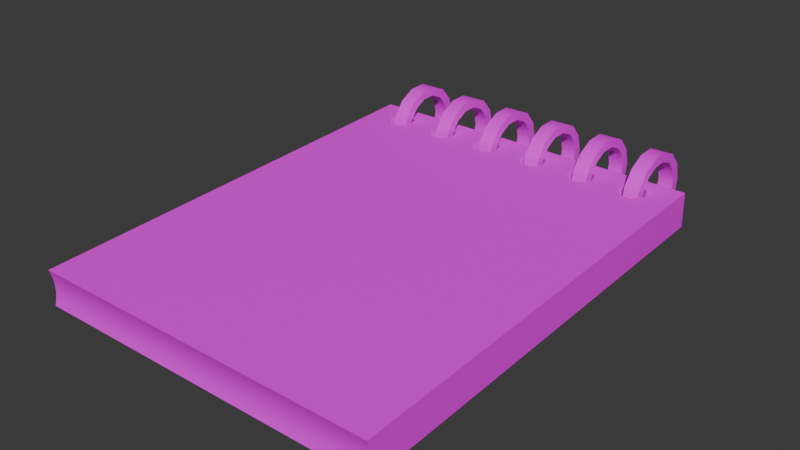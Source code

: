# Source: notepad.blend  (saved by Blender 4.0.36; exported with 4.5.12 LTS)
import bpy
from mathutils import Matrix  # noqa: F401  (used for matrix-valued properties, if any)

bpy.ops.wm.read_factory_settings(use_empty=True)
scene = bpy.context.scene
scene.name = 'Scene'

# ---- collections
col_collection = bpy.data.collections.new('Collection'); scene.collection.children.link(col_collection)

# ---- images (referenced by path relative to the original .blend; pixels are not part of the script)
import os
ASSET_DIR = os.environ.get("B2B_ASSET_DIR", "")  # directory of the original .blend (textures are referenced by path, not embedded)
HERE = os.path.dirname(os.path.abspath(__file__))  # packed textures are extracted next to this script under _unpacked/

def load_image(name, relpath, width, height, colorspace="sRGB"):
    """Load a texture the original file referenced (path relative to the .blend, or extracted next to this script)."""
    p = next((c for c in (os.path.join(HERE, relpath), os.path.join(ASSET_DIR, relpath)) if relpath and os.path.exists(c)), "")
    if p:
        img = bpy.data.images.load(p, check_existing=True)
        img.name = name
    else:  # same state as the original file: an image datablock whose file is absent (Cycles renders it pink)
        img = bpy.data.images.new(name, width, height)
        img.source = "FILE"
        img.filepath = "//" + (relpath or name)
    img.colorspace_settings.name = colorspace
    return img
img_untitled = load_image('Untitled', 'notepadAO.png', 1024, 1024, 'sRGB')

# ---- materials (node trees are filled in below, after node groups)
mat_material = bpy.data.materials.new('Material')
mat_material.alpha_threshold = 0.0
mat_material.roughness = 0.5
mat_material.line_color = (0.0, 0.0, 0.0, 1.0)

# ---- node groups
ng_auto_smooth = bpy.data.node_groups.new('Auto Smooth', 'GeometryNodeTree')
_s = ng_auto_smooth.interface.new_socket(name='Geometry', in_out='OUTPUT', socket_type='NodeSocketGeometry')
_s = ng_auto_smooth.interface.new_socket(name='Geometry', in_out='INPUT', socket_type='NodeSocketGeometry')
_s = ng_auto_smooth.interface.new_socket(name='Angle', in_out='INPUT', socket_type='NodeSocketFloat')
_s.subtype = 'ANGLE'
_s.min_value = 0.0
_s.max_value = 3.142
ng_auto_smooth.is_modifier = True
_N = ng_auto_smooth.nodes; _L = ng_auto_smooth.links
n0 = _N.new('NodeGroupOutput'); n0.name = 'Group Output'; n0.location = (480, -100)
n1 = _N.new('NodeGroupInput'); n1.name = 'Group Input'; n1.location = (-420, -300)
n2 = _N.new('NodeGroupInput'); n2.name = 'Group Input.001'; n2.location = (-60, -100)
n3 = _N.new('GeometryNodeSetShadeSmooth'); n3.name = 'Set Shade Smooth'; n3.location = (120, -100)
n3.domain = 'EDGE'
n4 = _N.new('GeometryNodeSetShadeSmooth'); n4.name = 'Set Shade Smooth.001'; n4.location = (300, -100)
n5 = _N.new('GeometryNodeInputMeshEdgeAngle'); n5.name = 'Edge Angle'; n5.location = (-420, -220)
n6 = _N.new('GeometryNodeInputEdgeSmooth'); n6.name = 'Is Edge Smooth'; n6.location = (-60, -160)
n7 = _N.new('GeometryNodeInputShadeSmooth'); n7.name = 'Is Face Smooth'; n7.location = (-240, -340)
n8 = _N.new('FunctionNodeBooleanMath'); n8.name = 'Boolean Math'; n8.location = (-60, -220)
n9 = _N.new('FunctionNodeCompare'); n9.name = 'Compare'; n9.location = (-240, -180)
n9.operation = 'LESS_EQUAL'
_L.new(n5.outputs[0], n9.inputs[0])
_L.new(n4.outputs[0], n0.inputs[0])
_L.new(n1.outputs[1], n9.inputs[1])
_L.new(n9.outputs[0], n8.inputs[0])
_L.new(n7.outputs[0], n8.inputs[1])
_L.new(n2.outputs[0], n3.inputs[0])
_L.new(n6.outputs[0], n3.inputs[1])
_L.new(n3.outputs[0], n4.inputs[0])
_L.new(n8.outputs[0], n3.inputs[2])
n0.is_active_output = True

# ---- material node trees
mat_material.use_nodes = True; mat_material.node_tree.nodes.clear()
_N = mat_material.node_tree.nodes; _L = mat_material.node_tree.links
n0 = _N.new('ShaderNodeOutputMaterial'); n0.name = 'Material Output'; n0.location = (300, 300)
n1 = _N.new('ShaderNodeBsdfPrincipled'); n1.name = 'Principled BSDF'; n1.location = (10, 300)
n1.inputs[3].default_value = 1.45
n2 = _N.new('ShaderNodeTexImage'); n2.name = 'Image Texture'; n2.location = (-366, 299)
n2.image = img_untitled
_L.new(n1.outputs[0], n0.inputs[0])
_L.new(n2.outputs[0], n1.inputs[0])
n0.is_active_output = True

# ---- world
world_world = bpy.data.worlds.new('World'); scene.world = world_world
world_world.use_nodes = True; world_world.node_tree.nodes.clear()
_N = world_world.node_tree.nodes; _L = world_world.node_tree.links
n0 = _N.new('ShaderNodeOutputWorld'); n0.name = 'World Output'; n0.location = (300, 300)
n1 = _N.new('ShaderNodeBackground'); n1.name = 'Background'; n1.location = (10, 300)
n1.inputs[0].default_value = (0.05088, 0.05088, 0.05088, 1.0)
_L.new(n1.outputs[0], n0.inputs[0])
n0.is_active_output = True
world_world.color = (0.05088, 0.05088, 0.05088)
world_world.use_sun_shadow = False
world_world.sun_shadow_jitter_overblur = 0.0

# ---- meshes
me_cylinder_001 = bpy.data.meshes.new('Cylinder.001')
me_cylinder_001.from_pydata([(-0.02729, 0.1608, -0.09459), (-0.01568, 0.1586, -0.09459), (-0.006165, 0.1516, -0.09459), (-0.0006288, 0.1412, -0.09459), (-0.0001664, 0.1294, -0.09459), (-0.004869, 0.1186, -0.09459), (-0.01381, 0.1108, -0.09459), (-0.02521, 0.1078, -0.09459), (-0.03681, 0.1099, -0.09459), (-0.04633, 0.1169, -0.09459), (-0.05186, 0.1274, -0.09459), (-0.05233, 0.1392, -0.09459), (-0.04762, 0.15, -0.09459), (-0.03869, 0.1577, -0.09459), (-0.02705, 0.1548, -0.09459), (-0.01808, 0.1531, -0.09459), (-0.01074, 0.1477, -0.09459), (-0.006461, 0.1396, -0.09459), (-0.006103, 0.1305, -0.09459), (-0.009736, 0.1221, -0.09459), (-0.01664, 0.1162, -0.09459), (-0.02544, 0.1138, -0.09459), (-0.03441, 0.1155, -0.09459), (-0.04176, 0.1209, -0.09459), (-0.04603, 0.1289, -0.09459), (-0.04639, 0.1381, -0.09459), (-0.04276, 0.1464, -0.09459), (-0.03585, 0.1524, -0.09459), (-0.02729, 0.1608, -0.08464), (-0.01568, 0.1586, -0.08464), (-0.006165, 0.1516, -0.08464), (-0.0006288, 0.1412, -0.08464), (-0.0001664, 0.1294, -0.08464), (-0.004869, 0.1186, -0.08464), (-0.01381, 0.1108, -0.08464), (-0.02521, 0.1078, -0.08464), (-0.03681, 0.1099, -0.08464), (-0.04633, 0.1169, -0.08464), (-0.05186, 0.1274, -0.08464), (-0.05233, 0.1392, -0.08464), (-0.04762, 0.15, -0.08464), (-0.03869, 0.1577, -0.08464), (-0.02705, 0.1548, -0.08464), (-0.01808, 0.1531, -0.08464), (-0.01074, 0.1477, -0.08464), (-0.006461, 0.1396, -0.08464), (-0.006103, 0.1305, -0.08464), (-0.009736, 0.1221, -0.08464), (-0.01664, 0.1162, -0.08464), (-0.02544, 0.1138, -0.08464), (-0.03441, 0.1155, -0.08464), (-0.04176, 0.1209, -0.08464), (-0.04603, 0.1289, -0.08464), (-0.04639, 0.1381, -0.08464), (-0.04276, 0.1464, -0.08464), (-0.03585, 0.1524, -0.08464), (-0.02729, 0.1608, -0.05878), (-0.01568, 0.1586, -0.05878), (-0.006165, 0.1516, -0.05878), (-0.0006288, 0.1412, -0.05878), (-0.0001664, 0.1294, -0.05878), (-0.004869, 0.1186, -0.05878), (-0.01381, 0.1108, -0.05878), (-0.02521, 0.1078, -0.05878), (-0.03681, 0.1099, -0.05878), (-0.04633, 0.1169, -0.05878), (-0.05186, 0.1274, -0.05878), (-0.05233, 0.1392, -0.05878), (-0.04762, 0.15, -0.05878), (-0.03869, 0.1577, -0.05878), (-0.02705, 0.1548, -0.05878), (-0.01808, 0.1531, -0.05878), (-0.01074, 0.1477, -0.05878), (-0.006461, 0.1396, -0.05878), (-0.006103, 0.1305, -0.05878), (-0.009736, 0.1221, -0.05878), (-0.01664, 0.1162, -0.05878), (-0.02544, 0.1138, -0.05878), (-0.03441, 0.1155, -0.05878), (-0.04176, 0.1209, -0.05878), (-0.04603, 0.1289, -0.05878), (-0.04639, 0.1381, -0.05878), (-0.04276, 0.1464, -0.05878), (-0.03585, 0.1524, -0.05878), (-0.02729, 0.1608, -0.04884), (-0.01568, 0.1586, -0.04884), (-0.006165, 0.1516, -0.04884), (-0.0006288, 0.1412, -0.04884), (-0.0001664, 0.1294, -0.04884), (-0.004869, 0.1186, -0.04884), (-0.01381, 0.1108, -0.04884), (-0.02521, 0.1078, -0.04884), (-0.03681, 0.1099, -0.04884), (-0.04633, 0.1169, -0.04884), (-0.05186, 0.1274, -0.04884), (-0.05233, 0.1392, -0.04884), (-0.04762, 0.15, -0.04884), (-0.03869, 0.1577, -0.04884), (-0.02705, 0.1548, -0.04884), (-0.01808, 0.1531, -0.04884), (-0.01074, 0.1477, -0.04884), (-0.006461, 0.1396, -0.04884), (-0.006103, 0.1305, -0.04884), (-0.009736, 0.1221, -0.04884), (-0.01664, 0.1162, -0.04884), (-0.02544, 0.1138, -0.04884), (-0.03441, 0.1155, -0.04884), (-0.04176, 0.1209, -0.04884), (-0.04603, 0.1289, -0.04884), (-0.04639, 0.1381, -0.04884), (-0.04276, 0.1464, -0.04884), (-0.03585, 0.1524, -0.04884), (-0.02729, 0.1608, -0.02298), (-0.01568, 0.1586, -0.02298), (-0.006165, 0.1516, -0.02298), (-0.0006288, 0.1412, -0.02298), (-0.0001664, 0.1294, -0.02298), (-0.004869, 0.1186, -0.02298), (-0.01381, 0.1108, -0.02298), (-0.02521, 0.1078, -0.02298), (-0.03681, 0.1099, -0.02298), (-0.04633, 0.1169, -0.02298), (-0.05186, 0.1274, -0.02298), (-0.05233, 0.1392, -0.02298), (-0.04762, 0.15, -0.02298), (-0.03869, 0.1577, -0.02298), (-0.02705, 0.1548, -0.02298), (-0.01808, 0.1531, -0.02298), (-0.01074, 0.1477, -0.02298), (-0.006461, 0.1396, -0.02298), (-0.006103, 0.1305, -0.02298), (-0.009736, 0.1221, -0.02298), (-0.01664, 0.1162, -0.02298), (-0.02544, 0.1138, -0.02298), (-0.03441, 0.1155, -0.02298), (-0.04176, 0.1209, -0.02298), (-0.04603, 0.1289, -0.02298), (-0.04639, 0.1381, -0.02298), (-0.04276, 0.1464, -0.02298), (-0.03585, 0.1524, -0.02298), (-0.02729, 0.1608, -0.01303), (-0.01568, 0.1586, -0.01303), (-0.006165, 0.1516, -0.01303), (-0.0006288, 0.1412, -0.01303), (-0.0001664, 0.1294, -0.01303), (-0.004869, 0.1186, -0.01303), (-0.01381, 0.1108, -0.01303), (-0.02521, 0.1078, -0.01303), (-0.03681, 0.1099, -0.01303), (-0.04633, 0.1169, -0.01303), (-0.05186, 0.1274, -0.01303), (-0.05233, 0.1392, -0.01303), (-0.04762, 0.15, -0.01303), (-0.03869, 0.1577, -0.01303), (-0.02705, 0.1548, -0.01303), (-0.01808, 0.1531, -0.01303), (-0.01074, 0.1477, -0.01303), (-0.006461, 0.1396, -0.01303), (-0.006103, 0.1305, -0.01303), (-0.009736, 0.1221, -0.01303), (-0.01664, 0.1162, -0.01303), (-0.02544, 0.1138, -0.01303), (-0.03441, 0.1155, -0.01303), (-0.04176, 0.1209, -0.01303), (-0.04603, 0.1289, -0.01303), (-0.04639, 0.1381, -0.01303), (-0.04276, 0.1464, -0.01303), (-0.03585, 0.1524, -0.01303), (-0.02729, 0.1608, 0.01283), (-0.01568, 0.1586, 0.01283), (-0.006165, 0.1516, 0.01283), (-0.0006288, 0.1412, 0.01283), (-0.0001664, 0.1294, 0.01283), (-0.004869, 0.1186, 0.01283), (-0.01381, 0.1108, 0.01283), (-0.02521, 0.1078, 0.01283), (-0.03681, 0.1099, 0.01283), (-0.04633, 0.1169, 0.01283), (-0.05186, 0.1274, 0.01283), (-0.05233, 0.1392, 0.01283), (-0.04762, 0.15, 0.01283), (-0.03869, 0.1577, 0.01283), (-0.02705, 0.1548, 0.01283), (-0.01808, 0.1531, 0.01283), (-0.01074, 0.1477, 0.01283), (-0.006461, 0.1396, 0.01283), (-0.006103, 0.1305, 0.01283), (-0.009736, 0.1221, 0.01283), (-0.01664, 0.1162, 0.01283), (-0.02544, 0.1138, 0.01283), (-0.03441, 0.1155, 0.01283), (-0.04176, 0.1209, 0.01283), (-0.04603, 0.1289, 0.01283), (-0.04639, 0.1381, 0.01283), (-0.04276, 0.1464, 0.01283), (-0.03585, 0.1524, 0.01283), (-0.02729, 0.1608, 0.02278), (-0.01568, 0.1586, 0.02278), (-0.006165, 0.1516, 0.02278), (-0.0006288, 0.1412, 0.02278), (-0.0001664, 0.1294, 0.02278), (-0.004869, 0.1186, 0.02278), (-0.01381, 0.1108, 0.02278), (-0.02521, 0.1078, 0.02278), (-0.03681, 0.1099, 0.02278), (-0.04633, 0.1169, 0.02278), (-0.05186, 0.1274, 0.02278), (-0.05233, 0.1392, 0.02278), (-0.04762, 0.15, 0.02278), (-0.03869, 0.1577, 0.02278), (-0.02705, 0.1548, 0.02278), (-0.01808, 0.1531, 0.02278), (-0.01074, 0.1477, 0.02278), (-0.006461, 0.1396, 0.02278), (-0.006103, 0.1305, 0.02278), (-0.009736, 0.1221, 0.02278), (-0.01664, 0.1162, 0.02278), (-0.02544, 0.1138, 0.02278), (-0.03441, 0.1155, 0.02278), (-0.04176, 0.1209, 0.02278), (-0.04603, 0.1289, 0.02278), (-0.04639, 0.1381, 0.02278), (-0.04276, 0.1464, 0.02278), (-0.03585, 0.1524, 0.02278), (-0.02729, 0.1608, 0.04864), (-0.01568, 0.1586, 0.04864), (-0.006165, 0.1516, 0.04864), (-0.0006288, 0.1412, 0.04864), (-0.0001664, 0.1294, 0.04864), (-0.004869, 0.1186, 0.04864), (-0.01381, 0.1108, 0.04864), (-0.02521, 0.1078, 0.04864), (-0.03681, 0.1099, 0.04864), (-0.04633, 0.1169, 0.04864), (-0.05186, 0.1274, 0.04864), (-0.05233, 0.1392, 0.04864), (-0.04762, 0.15, 0.04864), (-0.03869, 0.1577, 0.04864), (-0.02705, 0.1548, 0.04864), (-0.01808, 0.1531, 0.04864), (-0.01074, 0.1477, 0.04864), (-0.006461, 0.1396, 0.04864), (-0.006103, 0.1305, 0.04864), (-0.009736, 0.1221, 0.04864), (-0.01664, 0.1162, 0.04864), (-0.02544, 0.1138, 0.04864), (-0.03441, 0.1155, 0.04864), (-0.04176, 0.1209, 0.04864), (-0.04603, 0.1289, 0.04864), (-0.04639, 0.1381, 0.04864), (-0.04276, 0.1464, 0.04864), (-0.03585, 0.1524, 0.04864), (-0.02729, 0.1608, 0.05858), (-0.01568, 0.1586, 0.05858), (-0.006165, 0.1516, 0.05858), (-0.0006288, 0.1412, 0.05858), (-0.0001664, 0.1294, 0.05858), (-0.004869, 0.1186, 0.05858), (-0.01381, 0.1108, 0.05858), (-0.02521, 0.1078, 0.05858), (-0.03681, 0.1099, 0.05858), (-0.04633, 0.1169, 0.05858), (-0.05186, 0.1274, 0.05858), (-0.05233, 0.1392, 0.05858), (-0.04762, 0.15, 0.05858), (-0.03869, 0.1577, 0.05858), (-0.02705, 0.1548, 0.05858), (-0.01808, 0.1531, 0.05858), (-0.01074, 0.1477, 0.05858), (-0.006461, 0.1396, 0.05858), (-0.006103, 0.1305, 0.05858), (-0.009736, 0.1221, 0.05858), (-0.01664, 0.1162, 0.05858), (-0.02544, 0.1138, 0.05858), (-0.03441, 0.1155, 0.05858), (-0.04176, 0.1209, 0.05858), (-0.04603, 0.1289, 0.05858), (-0.04639, 0.1381, 0.05858), (-0.04276, 0.1464, 0.05858), (-0.03585, 0.1524, 0.05858), (-0.02729, 0.1608, 0.08444), (-0.01568, 0.1586, 0.08444), (-0.006165, 0.1516, 0.08444), (-0.0006288, 0.1412, 0.08444), (-0.0001664, 0.1294, 0.08444), (-0.004869, 0.1186, 0.08444), (-0.01381, 0.1108, 0.08444), (-0.02521, 0.1078, 0.08444), (-0.03681, 0.1099, 0.08444), (-0.04633, 0.1169, 0.08444), (-0.05186, 0.1274, 0.08444), (-0.05233, 0.1392, 0.08444), (-0.04762, 0.15, 0.08444), (-0.03869, 0.1577, 0.08444), (-0.02705, 0.1548, 0.08444), (-0.01808, 0.1531, 0.08444), (-0.01074, 0.1477, 0.08444), (-0.006461, 0.1396, 0.08444), (-0.006103, 0.1305, 0.08444), (-0.009736, 0.1221, 0.08444), (-0.01664, 0.1162, 0.08444), (-0.02544, 0.1138, 0.08444), (-0.03441, 0.1155, 0.08444), (-0.04176, 0.1209, 0.08444), (-0.04603, 0.1289, 0.08444), (-0.04639, 0.1381, 0.08444), (-0.04276, 0.1464, 0.08444), (-0.03585, 0.1524, 0.08444), (-0.02729, 0.1608, 0.09439), (-0.01568, 0.1586, 0.09439), (-0.006165, 0.1516, 0.09439), (-0.0006288, 0.1412, 0.09439), (-0.0001664, 0.1294, 0.09439), (-0.004869, 0.1186, 0.09439), (-0.01381, 0.1108, 0.09439), (-0.02521, 0.1078, 0.09439), (-0.03681, 0.1099, 0.09439), (-0.04633, 0.1169, 0.09439), (-0.05186, 0.1274, 0.09439), (-0.05233, 0.1392, 0.09439), (-0.04762, 0.15, 0.09439), (-0.03869, 0.1577, 0.09439), (-0.02705, 0.1548, 0.09439), (-0.01808, 0.1531, 0.09439), (-0.01074, 0.1477, 0.09439), (-0.006461, 0.1396, 0.09439), (-0.006103, 0.1305, 0.09439), (-0.009736, 0.1221, 0.09439), (-0.01664, 0.1162, 0.09439), (-0.02544, 0.1138, 0.09439), (-0.03441, 0.1155, 0.09439), (-0.04176, 0.1209, 0.09439), (-0.04603, 0.1289, 0.09439), (-0.04639, 0.1381, 0.09439), (-0.04276, 0.1464, 0.09439), (-0.03585, 0.1524, 0.09439), (-0.02397, -0.1588, -0.115), (-0.02397, -0.1588, 0.115), (-0.03523, 0.1286, -0.115), (-0.03523, 0.1286, 0.115), (-0.0009743, -0.1579, -0.115), (-0.0009742, -0.1579, 0.115), (-0.01224, 0.1295, -0.115), (-0.01224, 0.1295, 0.115), (-0.004334, -0.157, 0.115), (-0.02069, -0.1576, 0.115), (-0.009554, -0.1562, 0.115), (-0.01554, -0.1565, 0.115), (-0.02069, -0.1576, -0.115), (-0.004334, -0.157, -0.115), (-0.01554, -0.1565, -0.115), (-0.009554, -0.1562, -0.115), (-0.03447, 0.1094, -0.09924), (-0.03478, 0.1171, -0.09746), (-0.03423, 0.1031, -0.09426), (-0.03491, 0.1206, -0.09027), (-0.03478, 0.1171, -0.08307), (-0.03447, 0.1094, -0.06335), (-0.03423, 0.1031, -0.05837), (-0.03423, 0.1031, -0.08627), (-0.03447, 0.1094, -0.08129), (-0.03478, 0.1171, -0.06157), (-0.03491, 0.1206, -0.05438), (-0.03447, 0.1094, -0.02746), (-0.03447, 0.1094, -0.0454), (-0.03478, 0.1171, -0.04718), (-0.03423, 0.1031, -0.05038), (-0.03423, 0.1031, -0.01449), (-0.03478, 0.1171, -0.01129), (-0.03423, 0.1031, -0.02248), (-0.03491, 0.1206, -0.01848), (-0.03478, 0.1171, -0.02568), (-0.03447, 0.1094, 0.008435), (-0.03447, 0.1094, -0.00951), (-0.03491, 0.1206, 0.01741), (-0.03423, 0.1031, 0.01342), (-0.03478, 0.1171, 0.01021), (-0.03447, 0.1094, 0.02638), (-0.03423, 0.1031, 0.04931), (-0.03478, 0.1171, 0.0461), (-0.03447, 0.1094, 0.04433), (-0.03478, 0.1171, 0.0246), (-0.03423, 0.1031, 0.0214), (-0.03447, 0.1094, 0.06227), (-0.03447, 0.1094, 0.08022), (-0.03478, 0.1171, 0.082), (-0.03423, 0.1031, 0.05729), (-0.03478, 0.1171, 0.0605), (-0.03491, 0.1206, 0.08919), (-0.03447, 0.1094, 0.09816), (-0.03423, 0.1031, 0.09319), (-0.03478, 0.1171, 0.09639), (-0.03423, 0.1031, 0.0852), (-0.03491, 0.1206, 0.0533), (-0.01148, 0.1103, -0.09924), (-0.01179, 0.118, -0.09746), (-0.01124, 0.104, -0.09426), (-0.01192, 0.1215, -0.09027), (-0.01179, 0.118, -0.08307), (-0.01148, 0.1103, -0.08129), (-0.01148, 0.1103, -0.06335), (-0.01179, 0.118, -0.06157), (-0.01124, 0.104, -0.08627), (-0.01148, 0.1103, -0.0454), (-0.01148, 0.1103, -0.02746), (-0.01124, 0.104, -0.05038), (-0.01179, 0.118, -0.04718), (-0.01124, 0.104, -0.01449), (-0.01179, 0.118, -0.01129), (-0.01124, 0.104, -0.02248), (-0.01192, 0.1215, -0.01848), (-0.01179, 0.118, -0.02568), (-0.01192, 0.1215, -0.05438), (-0.01124, 0.104, -0.05837), (-0.01148, 0.1103, 0.008435), (-0.01148, 0.1103, -0.00951), (-0.01192, 0.1215, 0.01741), (-0.01124, 0.104, 0.01342), (-0.01179, 0.118, 0.01021), (-0.01148, 0.1103, 0.04433), (-0.01148, 0.1103, 0.02638), (-0.01179, 0.118, 0.0461), (-0.01179, 0.118, 0.0246), (-0.01124, 0.104, 0.04931), (-0.01124, 0.104, 0.0214), (-0.01192, 0.1215, 0.0533), (-0.01124, 0.104, 0.05729), (-0.01148, 0.1103, 0.08022), (-0.01148, 0.1103, 0.06227), (-0.01179, 0.118, 0.082), (-0.01179, 0.118, 0.0605), (-0.01192, 0.1215, 0.08919), (-0.01148, 0.1103, 0.09816), (-0.01124, 0.104, 0.09319), (-0.01179, 0.118, 0.09639), (-0.01124, 0.104, 0.0852)], [], [(2, 16, 15, 1), (10, 24, 23, 9), (3, 17, 16, 2), (11, 25, 24, 10), (4, 18, 17, 3), (12, 26, 25, 11), (5, 19, 18, 4), (13, 27, 26, 12), (6, 20, 19, 5), (0, 14, 27, 13), (7, 21, 20, 6), (8, 22, 21, 7), (1, 15, 14, 0), (9, 23, 22, 8), (30, 29, 43, 44), (38, 37, 51, 52), (31, 30, 44, 45), (39, 38, 52, 53), (32, 31, 45, 46), (40, 39, 53, 54), (33, 32, 46, 47), (41, 40, 54, 55), (34, 33, 47, 48), (28, 41, 55, 42), (35, 34, 48, 49), (36, 35, 49, 50), (29, 28, 42, 43), (37, 36, 50, 51), (1, 0, 28, 29), (27, 14, 42, 55), (14, 15, 43, 42), (2, 1, 29, 30), (15, 16, 44, 43), (3, 2, 30, 31), (16, 17, 45, 44), (4, 3, 31, 32), (17, 18, 46, 45), (5, 4, 32, 33), (18, 19, 47, 46), (6, 5, 33, 34), (19, 20, 48, 47), (7, 6, 34, 35), (20, 21, 49, 48), (8, 7, 35, 36), (21, 22, 50, 49), (9, 8, 36, 37), (22, 23, 51, 50), (10, 9, 37, 38), (23, 24, 52, 51), (11, 10, 38, 39), (24, 25, 53, 52), (12, 11, 39, 40), (25, 26, 54, 53), (13, 12, 40, 41), (26, 27, 55, 54), (0, 13, 41, 28), (58, 72, 71, 57), (66, 80, 79, 65), (59, 73, 72, 58), (67, 81, 80, 66), (60, 74, 73, 59), (68, 82, 81, 67), (61, 75, 74, 60), (69, 83, 82, 68), (62, 76, 75, 61), (56, 70, 83, 69), (63, 77, 76, 62), (64, 78, 77, 63), (57, 71, 70, 56), (65, 79, 78, 64), (86, 85, 99, 100), (94, 93, 107, 108), (87, 86, 100, 101), (95, 94, 108, 109), (88, 87, 101, 102), (96, 95, 109, 110), (89, 88, 102, 103), (97, 96, 110, 111), (90, 89, 103, 104), (84, 97, 111, 98), (91, 90, 104, 105), (92, 91, 105, 106), (85, 84, 98, 99), (93, 92, 106, 107), (57, 56, 84, 85), (83, 70, 98, 111), (70, 71, 99, 98), (58, 57, 85, 86), (71, 72, 100, 99), (59, 58, 86, 87), (72, 73, 101, 100), (60, 59, 87, 88), (73, 74, 102, 101), (61, 60, 88, 89), (74, 75, 103, 102), (62, 61, 89, 90), (75, 76, 104, 103), (63, 62, 90, 91), (76, 77, 105, 104), (64, 63, 91, 92), (77, 78, 106, 105), (65, 64, 92, 93), (78, 79, 107, 106), (66, 65, 93, 94), (79, 80, 108, 107), (67, 66, 94, 95), (80, 81, 109, 108), (68, 67, 95, 96), (81, 82, 110, 109), (69, 68, 96, 97), (82, 83, 111, 110), (56, 69, 97, 84), (114, 128, 127, 113), (122, 136, 135, 121), (115, 129, 128, 114), (123, 137, 136, 122), (116, 130, 129, 115), (124, 138, 137, 123), (117, 131, 130, 116), (125, 139, 138, 124), (118, 132, 131, 117), (112, 126, 139, 125), (119, 133, 132, 118), (120, 134, 133, 119), (113, 127, 126, 112), (121, 135, 134, 120), (142, 141, 155, 156), (150, 149, 163, 164), (143, 142, 156, 157), (151, 150, 164, 165), (144, 143, 157, 158), (152, 151, 165, 166), (145, 144, 158, 159), (153, 152, 166, 167), (146, 145, 159, 160), (140, 153, 167, 154), (147, 146, 160, 161), (148, 147, 161, 162), (141, 140, 154, 155), (149, 148, 162, 163), (113, 112, 140, 141), (139, 126, 154, 167), (126, 127, 155, 154), (114, 113, 141, 142), (127, 128, 156, 155), (115, 114, 142, 143), (128, 129, 157, 156), (116, 115, 143, 144), (129, 130, 158, 157), (117, 116, 144, 145), (130, 131, 159, 158), (118, 117, 145, 146), (131, 132, 160, 159), (119, 118, 146, 147), (132, 133, 161, 160), (120, 119, 147, 148), (133, 134, 162, 161), (121, 120, 148, 149), (134, 135, 163, 162), (122, 121, 149, 150), (135, 136, 164, 163), (123, 122, 150, 151), (136, 137, 165, 164), (124, 123, 151, 152), (137, 138, 166, 165), (125, 124, 152, 153), (138, 139, 167, 166), (112, 125, 153, 140), (170, 184, 183, 169), (178, 192, 191, 177), (171, 185, 184, 170), (179, 193, 192, 178), (172, 186, 185, 171), (180, 194, 193, 179), (173, 187, 186, 172), (181, 195, 194, 180), (174, 188, 187, 173), (168, 182, 195, 181), (175, 189, 188, 174), (176, 190, 189, 175), (169, 183, 182, 168), (177, 191, 190, 176), (198, 197, 211, 212), (206, 205, 219, 220), (199, 198, 212, 213), (207, 206, 220, 221), (200, 199, 213, 214), (208, 207, 221, 222), (201, 200, 214, 215), (209, 208, 222, 223), (202, 201, 215, 216), (196, 209, 223, 210), (203, 202, 216, 217), (204, 203, 217, 218), (197, 196, 210, 211), (205, 204, 218, 219), (169, 168, 196, 197), (195, 182, 210, 223), (182, 183, 211, 210), (170, 169, 197, 198), (183, 184, 212, 211), (171, 170, 198, 199), (184, 185, 213, 212), (172, 171, 199, 200), (185, 186, 214, 213), (173, 172, 200, 201), (186, 187, 215, 214), (174, 173, 201, 202), (187, 188, 216, 215), (175, 174, 202, 203), (188, 189, 217, 216), (176, 175, 203, 204), (189, 190, 218, 217), (177, 176, 204, 205), (190, 191, 219, 218), (178, 177, 205, 206), (191, 192, 220, 219), (179, 178, 206, 207), (192, 193, 221, 220), (180, 179, 207, 208), (193, 194, 222, 221), (181, 180, 208, 209), (194, 195, 223, 222), (168, 181, 209, 196), (226, 240, 239, 225), (234, 248, 247, 233), (227, 241, 240, 226), (235, 249, 248, 234), (228, 242, 241, 227), (236, 250, 249, 235), (229, 243, 242, 228), (237, 251, 250, 236), (230, 244, 243, 229), (224, 238, 251, 237), (231, 245, 244, 230), (232, 246, 245, 231), (225, 239, 238, 224), (233, 247, 246, 232), (254, 253, 267, 268), (262, 261, 275, 276), (255, 254, 268, 269), (263, 262, 276, 277), (256, 255, 269, 270), (264, 263, 277, 278), (257, 256, 270, 271), (265, 264, 278, 279), (258, 257, 271, 272), (252, 265, 279, 266), (259, 258, 272, 273), (260, 259, 273, 274), (253, 252, 266, 267), (261, 260, 274, 275), (225, 224, 252, 253), (251, 238, 266, 279), (238, 239, 267, 266), (226, 225, 253, 254), (239, 240, 268, 267), (227, 226, 254, 255), (240, 241, 269, 268), (228, 227, 255, 256), (241, 242, 270, 269), (229, 228, 256, 257), (242, 243, 271, 270), (230, 229, 257, 258), (243, 244, 272, 271), (231, 230, 258, 259), (244, 245, 273, 272), (232, 231, 259, 260), (245, 246, 274, 273), (233, 232, 260, 261), (246, 247, 275, 274), (234, 233, 261, 262), (247, 248, 276, 275), (235, 234, 262, 263), (248, 249, 277, 276), (236, 235, 263, 264), (249, 250, 278, 277), (237, 236, 264, 265), (250, 251, 279, 278), (224, 237, 265, 252), (282, 296, 295, 281), (290, 304, 303, 289), (283, 297, 296, 282), (291, 305, 304, 290), (284, 298, 297, 283), (292, 306, 305, 291), (285, 299, 298, 284), (293, 307, 306, 292), (286, 300, 299, 285), (280, 294, 307, 293), (287, 301, 300, 286), (288, 302, 301, 287), (281, 295, 294, 280), (289, 303, 302, 288), (310, 309, 323, 324), (318, 317, 331, 332), (311, 310, 324, 325), (319, 318, 332, 333), (312, 311, 325, 326), (320, 319, 333, 334), (313, 312, 326, 327), (321, 320, 334, 335), (314, 313, 327, 328), (308, 321, 335, 322), (315, 314, 328, 329), (316, 315, 329, 330), (309, 308, 322, 323), (317, 316, 330, 331), (281, 280, 308, 309), (307, 294, 322, 335), (294, 295, 323, 322), (282, 281, 309, 310), (295, 296, 324, 323), (283, 282, 310, 311), (296, 297, 325, 324), (284, 283, 311, 312), (297, 298, 326, 325), (285, 284, 312, 313), (298, 299, 327, 326), (286, 285, 313, 314), (299, 300, 328, 327), (287, 286, 314, 315), (300, 301, 329, 328), (288, 287, 315, 316), (301, 302, 330, 329), (289, 288, 316, 317), (302, 303, 331, 330), (290, 289, 317, 318), (303, 304, 332, 331), (291, 290, 318, 319), (304, 305, 333, 332), (292, 291, 319, 320), (305, 306, 334, 333), (293, 292, 320, 321), (306, 307, 335, 334), (280, 293, 321, 308), (373, 372, 376, 374, 381, 377, 380, 379, 393, 387, 383, 384, 385, 388, 391, 339, 338, 353, 355, 356, 360, 357, 361, 362, 365, 364, 363, 371, 370, 368), (372, 373, 367, 369, 363, 364, 366, 358, 357, 360, 359, 354, 352, 353, 338, 336, 337, 339, 391, 389, 390, 392, 384, 383, 386, 378, 380, 377, 382, 375), (399, 398, 397, 395, 342, 343, 434, 431, 429, 427, 428, 430, 425, 421, 419, 420, 422, 416, 418, 414, 415, 408, 410, 411, 404, 403, 406, 412, 401, 400), (400, 413, 405, 403, 404, 409, 407, 415, 414, 417, 424, 420, 419, 423, 426, 428, 427, 435, 433, 432, 434, 343, 341, 340, 342, 395, 394, 396, 402, 399), (349, 340, 341, 344), (339, 343, 342, 338), (344, 346, 351, 349), (346, 347, 350, 351), (347, 345, 348, 350), (336, 348, 345, 337), (343, 339, 337, 345, 347, 346, 344, 341), (338, 342, 340, 349, 351, 350, 348, 336), (398, 356, 355, 397), (360, 356, 398, 399), (359, 360, 399, 402), (354, 359, 402, 396), (394, 352, 354, 396), (395, 353, 352, 394), (397, 355, 353, 395), (406, 365, 362, 412), (364, 365, 406, 403), (366, 364, 403, 405), (358, 366, 405, 413), (400, 357, 358, 413), (401, 361, 357, 400), (412, 362, 361, 401), (408, 368, 370, 410), (373, 368, 408, 415), (367, 373, 415, 407), (369, 367, 407, 409), (404, 363, 369, 409), (411, 371, 363, 404), (410, 370, 371, 411), (422, 381, 374, 416), (377, 381, 422, 420), (382, 377, 420, 424), (375, 382, 424, 417), (414, 372, 375, 417), (418, 376, 372, 414), (416, 374, 376, 418), (430, 387, 393, 425), (383, 387, 430, 428), (386, 383, 428, 426), (378, 386, 426, 423), (419, 380, 378, 423), (421, 379, 380, 419), (425, 393, 379, 421), (434, 391, 388, 431), (389, 391, 434, 432), (390, 389, 432, 433), (392, 390, 433, 435), (427, 384, 392, 435), (429, 385, 384, 427), (431, 388, 385, 429)])
me_cylinder_001.polygons.foreach_set('use_smooth', [True] * 390)
_uv = me_cylinder_001.uv_layers.new(name='UVMap')
_uv.uv.foreach_set('vector', [0.03476, 0.5892, 0.0426, 0.5955, 0.03603, 0.6091, 0.02625, 0.6069, 0.08832, 0.6564, 0.08397, 0.6474, 0.09581, 0.6379, 0.1036, 0.6442, 0.05009, 0.577, 0.05444, 0.586, 0.0426, 0.5955, 0.03476, 0.5892, 0.0692, 0.6608, 0.0692, 0.6507, 0.08397, 0.6474, 0.08832, 0.6564, 0.0692, 0.5726, 0.0692, 0.5827, 0.05444, 0.586, 0.05009, 0.577, 0.05009, 0.6564, 0.05444, 0.6474, 0.0692, 0.6507, 0.0692, 0.6608, 0.08832, 0.577, 0.08397, 0.586, 0.0692, 0.5827, 0.0692, 0.5726, 0.03476, 0.6442, 0.0426, 0.6379, 0.05444, 0.6474, 0.05009, 0.6564, 0.1036, 0.5892, 0.09581, 0.5955, 0.08397, 0.586, 0.08832, 0.577, 0.02625, 0.6265, 0.03603, 0.6243, 0.0426, 0.6379, 0.03476, 0.6442, 0.1122, 0.6069, 0.1024, 0.6091, 0.09581, 0.5955, 0.1036, 0.5892, 0.1122, 0.6265, 0.1024, 0.6243, 0.1024, 0.6091, 0.1122, 0.6069, 0.02625, 0.6069, 0.03603, 0.6091, 0.03603, 0.6243, 0.02625, 0.6265, 0.1036, 0.6442, 0.09581, 0.6379, 0.1024, 0.6243, 0.1122, 0.6265, 0.1122, 0.8423, 0.1036, 0.86, 0.09581, 0.8537, 0.1024, 0.8401, 0.02625, 0.8423, 0.02625, 0.8227, 0.03603, 0.8249, 0.03603, 0.8401, 0.1122, 0.8227, 0.1122, 0.8423, 0.1024, 0.8401, 0.1024, 0.8249, 0.03476, 0.86, 0.02625, 0.8423, 0.03603, 0.8401, 0.0426, 0.8537, 0.1036, 0.805, 0.1122, 0.8227, 0.1024, 0.8249, 0.09581, 0.8113, 0.05009, 0.8722, 0.03476, 0.86, 0.0426, 0.8537, 0.05444, 0.8632, 0.08832, 0.7928, 0.1036, 0.805, 0.09581, 0.8113, 0.08397, 0.8018, 0.0692, 0.8766, 0.05009, 0.8722, 0.05444, 0.8632, 0.0692, 0.8665, 0.0692, 0.7884, 0.08832, 0.7928, 0.08397, 0.8018, 0.0692, 0.7985, 0.08832, 0.8722, 0.0692, 0.8766, 0.0692, 0.8665, 0.08397, 0.8632, 0.05009, 0.7928, 0.0692, 0.7884, 0.0692, 0.7985, 0.05444, 0.8018, 0.03476, 0.805, 0.05009, 0.7928, 0.05444, 0.8018, 0.0426, 0.8113, 0.1036, 0.86, 0.08832, 0.8722, 0.08397, 0.8632, 0.09581, 0.8537, 0.02625, 0.8227, 0.03476, 0.805, 0.0426, 0.8113, 0.03603, 0.8249, 0.05987, 0.9482, 0.0809, 0.9482, 0.0809, 0.9679, 0.05987, 0.9679, 0.6819, 0.7028, 0.6819, 0.6903, 0.7036, 0.6903, 0.7036, 0.7028, 0.5003, 0.9614, 0.4828, 0.9614, 0.4828, 0.9403, 0.5003, 0.9403, 0.03654, 0.9482, 0.05987, 0.9482, 0.05987, 0.9679, 0.03654, 0.9679, 0.4828, 0.9614, 0.4635, 0.9614, 0.4635, 0.9403, 0.4828, 0.9403, 0.01551, 0.9482, 0.03654, 0.9482, 0.03654, 0.9679, 0.01551, 0.9679, 0.4635, 0.9614, 0.446, 0.9614, 0.446, 0.9403, 0.4635, 0.9403, 0.4724, 0.6364, 0.4724, 0.6131, 0.4942, 0.6131, 0.4942, 0.6364, 0.1626, 0.9246, 0.1463, 0.9246, 0.1463, 0.905, 0.1626, 0.905, 0.4724, 0.6622, 0.4724, 0.6364, 0.4942, 0.6364, 0.4942, 0.6622, 0.1463, 0.9246, 0.1283, 0.9246, 0.1283, 0.905, 0.1463, 0.905, 0.4724, 0.6855, 0.4724, 0.6622, 0.4942, 0.6622, 0.4942, 0.6855, 0.1283, 0.9246, 0.112, 0.9246, 0.112, 0.905, 0.1283, 0.905, 0.4724, 0.7017, 0.4724, 0.6855, 0.4942, 0.6855, 0.4942, 0.7017, 0.112, 0.9246, 0.1008, 0.9246, 0.1008, 0.905, 0.112, 0.905, 0.1255, 0.9679, 0.1045, 0.9679, 0.1045, 0.9482, 0.1255, 0.9482, 0.5256, 0.9403, 0.5431, 0.9403, 0.5431, 0.9614, 0.5256, 0.9614, 0.1488, 0.9679, 0.1255, 0.9679, 0.1255, 0.9482, 0.1488, 0.9482, 0.5431, 0.9403, 0.5624, 0.9403, 0.5624, 0.9614, 0.5431, 0.9614, 0.1699, 0.9679, 0.1488, 0.9679, 0.1488, 0.9482, 0.1699, 0.9482, 0.5624, 0.9403, 0.5799, 0.9403, 0.5799, 0.9614, 0.5624, 0.9614, 0.7036, 0.6409, 0.7036, 0.6642, 0.6819, 0.6642, 0.6819, 0.6409, 0.6819, 0.7588, 0.6819, 0.7408, 0.7036, 0.7408, 0.7036, 0.7588, 0.7036, 0.6151, 0.7036, 0.6409, 0.6819, 0.6409, 0.6819, 0.6151, 0.6819, 0.7408, 0.6819, 0.7208, 0.7036, 0.7208, 0.7036, 0.7408, 0.7036, 0.5918, 0.7036, 0.6151, 0.6819, 0.6151, 0.6819, 0.5918, 0.6819, 0.7208, 0.6819, 0.7028, 0.7036, 0.7028, 0.7036, 0.7208, 0.7036, 0.5756, 0.7036, 0.5918, 0.6819, 0.5918, 0.6819, 0.5756, 0.1405, 0.5892, 0.1483, 0.5955, 0.1417, 0.6091, 0.1319, 0.6069, 0.194, 0.6564, 0.1897, 0.6474, 0.2015, 0.6379, 0.2093, 0.6442, 0.1558, 0.577, 0.1601, 0.586, 0.1483, 0.5955, 0.1405, 0.5892, 0.1749, 0.6608, 0.1749, 0.6507, 0.1897, 0.6474, 0.194, 0.6564, 0.1749, 0.5726, 0.1749, 0.5827, 0.1601, 0.586, 0.1558, 0.577, 0.1558, 0.6564, 0.1601, 0.6474, 0.1749, 0.6507, 0.1749, 0.6608, 0.194, 0.577, 0.1897, 0.586, 0.1749, 0.5827, 0.1749, 0.5726, 0.1405, 0.6442, 0.1483, 0.6379, 0.1601, 0.6474, 0.1558, 0.6564, 0.2093, 0.5892, 0.2015, 0.5955, 0.1897, 0.586, 0.194, 0.577, 0.1319, 0.6265, 0.1417, 0.6243, 0.1483, 0.6379, 0.1405, 0.6442, 0.2179, 0.6069, 0.2081, 0.6091, 0.2015, 0.5955, 0.2093, 0.5892, 0.2179, 0.6265, 0.2081, 0.6243, 0.2081, 0.6091, 0.2179, 0.6069, 0.1319, 0.6069, 0.1417, 0.6091, 0.1417, 0.6243, 0.1319, 0.6265, 0.2093, 0.6442, 0.2015, 0.6379, 0.2081, 0.6243, 0.2179, 0.6265, 0.2179, 0.8423, 0.2093, 0.86, 0.2015, 0.8537, 0.2081, 0.8401, 0.1319, 0.8423, 0.1319, 0.8227, 0.1417, 0.8249, 0.1417, 0.8401, 0.2179, 0.8227, 0.2179, 0.8423, 0.2081, 0.8401, 0.2081, 0.8249, 0.1405, 0.86, 0.1319, 0.8423, 0.1417, 0.8401, 0.1483, 0.8537, 0.2093, 0.805, 0.2179, 0.8227, 0.2081, 0.8249, 0.2015, 0.8113, 0.1558, 0.8722, 0.1405, 0.86, 0.1483, 0.8537, 0.1601, 0.8632, 0.194, 0.7928, 0.2093, 0.805, 0.2015, 0.8113, 0.1897, 0.8018, 0.1749, 0.8766, 0.1558, 0.8722, 0.1601, 0.8632, 0.1749, 0.8665, 0.1749, 0.7884, 0.194, 0.7928, 0.1897, 0.8018, 0.1749, 0.7985, 0.194, 0.8722, 0.1749, 0.8766, 0.1749, 0.8665, 0.1897, 0.8632, 0.1558, 0.7928, 0.1749, 0.7884, 0.1749, 0.7985, 0.1601, 0.8018, 0.1405, 0.805, 0.1558, 0.7928, 0.1601, 0.8018, 0.1483, 0.8113, 0.2093, 0.86, 0.194, 0.8722, 0.1897, 0.8632, 0.2015, 0.8537, 0.1319, 0.8227, 0.1405, 0.805, 0.1483, 0.8113, 0.1417, 0.8249, 0.9431, 0.7234, 0.9431, 0.7467, 0.9213, 0.7467, 0.9213, 0.7234, 0.7298, 0.7028, 0.7298, 0.6903, 0.7515, 0.6903, 0.7515, 0.7028, 0.6595, 0.9614, 0.642, 0.9614, 0.642, 0.9403, 0.6595, 0.9403, 0.9431, 0.6975, 0.9431, 0.7234, 0.9213, 0.7234, 0.9213, 0.6975, 0.642, 0.9614, 0.6227, 0.9614, 0.6227, 0.9403, 0.642, 0.9403, 0.9431, 0.6742, 0.9431, 0.6975, 0.9213, 0.6975, 0.9213, 0.6742, 0.6227, 0.9614, 0.6052, 0.9614, 0.6052, 0.9403, 0.6227, 0.9403, 0.7298, 0.5989, 0.7298, 0.5756, 0.7515, 0.5756, 0.7515, 0.5989, 0.1861, 0.905, 0.2024, 0.905, 0.2024, 0.9246, 0.1861, 0.9246, 0.7298, 0.6248, 0.7298, 0.5989, 0.7515, 0.5989, 0.7515, 0.6248, 0.2024, 0.905, 0.2204, 0.905, 0.2204, 0.9246, 0.2024, 0.9246, 0.7298, 0.6481, 0.7298, 0.6248, 0.7515, 0.6248, 0.7515, 0.6481, 0.2204, 0.905, 0.2366, 0.905, 0.2366, 0.9246, 0.2204, 0.9246, 0.7298, 0.6642, 0.7298, 0.6481, 0.7515, 0.6481, 0.7515, 0.6642, 0.2366, 0.905, 0.2479, 0.905, 0.2479, 0.9246, 0.2366, 0.9246, 0.2144, 0.9679, 0.1934, 0.9679, 0.1934, 0.9482, 0.2144, 0.9482, 0.6848, 0.9403, 0.7023, 0.9403, 0.7023, 0.9614, 0.6848, 0.9614, 0.2378, 0.9679, 0.2144, 0.9679, 0.2144, 0.9482, 0.2378, 0.9482, 0.7023, 0.9403, 0.7217, 0.9403, 0.7217, 0.9614, 0.7023, 0.9614, 0.2588, 0.9679, 0.2378, 0.9679, 0.2378, 0.9482, 0.2588, 0.9482, 0.7217, 0.9403, 0.7391, 0.9403, 0.7391, 0.9614, 0.7217, 0.9614, 0.5421, 0.6784, 0.5421, 0.7017, 0.5203, 0.7017, 0.5203, 0.6784, 0.7298, 0.7588, 0.7298, 0.7408, 0.7515, 0.7408, 0.7515, 0.7588, 0.5421, 0.6525, 0.5421, 0.6784, 0.5203, 0.6784, 0.5203, 0.6525, 0.7298, 0.7408, 0.7298, 0.7208, 0.7515, 0.7208, 0.7515, 0.7408, 0.5421, 0.6292, 0.5421, 0.6525, 0.5203, 0.6525, 0.5203, 0.6292, 0.7298, 0.7208, 0.7298, 0.7028, 0.7515, 0.7028, 0.7515, 0.7208, 0.5421, 0.6131, 0.5421, 0.6292, 0.5203, 0.6292, 0.5203, 0.6131, 0.03476, 0.6971, 0.0426, 0.7034, 0.03603, 0.717, 0.02625, 0.7148, 0.08832, 0.7643, 0.08397, 0.7553, 0.09581, 0.7458, 0.1036, 0.7521, 0.05009, 0.6849, 0.05444, 0.6939, 0.0426, 0.7034, 0.03476, 0.6971, 0.0692, 0.7687, 0.0692, 0.7586, 0.08397, 0.7553, 0.08832, 0.7643, 0.0692, 0.6805, 0.0692, 0.6906, 0.05444, 0.6939, 0.05009, 0.6849, 0.05009, 0.7643, 0.05444, 0.7553, 0.0692, 0.7586, 0.0692, 0.7687, 0.08832, 0.6849, 0.08397, 0.6939, 0.0692, 0.6906, 0.0692, 0.6805, 0.03476, 0.7521, 0.0426, 0.7458, 0.05444, 0.7553, 0.05009, 0.7643, 0.1036, 0.6971, 0.09581, 0.7034, 0.08397, 0.6939, 0.08832, 0.6849, 0.02625, 0.7344, 0.03603, 0.7322, 0.0426, 0.7458, 0.03476, 0.7521, 0.1122, 0.7148, 0.1024, 0.717, 0.09581, 0.7034, 0.1036, 0.6971, 0.1122, 0.7344, 0.1024, 0.7322, 0.1024, 0.717, 0.1122, 0.7148, 0.02625, 0.7148, 0.03603, 0.717, 0.03603, 0.7322, 0.02625, 0.7344, 0.1036, 0.7521, 0.09581, 0.7458, 0.1024, 0.7322, 0.1122, 0.7344, 0.3235, 0.8423, 0.315, 0.86, 0.3072, 0.8537, 0.3138, 0.8401, 0.2376, 0.8423, 0.2376, 0.8227, 0.2474, 0.8249, 0.2474, 0.8401, 0.3235, 0.8227, 0.3235, 0.8423, 0.3138, 0.8401, 0.3138, 0.8249, 0.2462, 0.86, 0.2376, 0.8423, 0.2474, 0.8401, 0.254, 0.8537, 0.315, 0.805, 0.3235, 0.8227, 0.3138, 0.8249, 0.3072, 0.8113, 0.2615, 0.8722, 0.2462, 0.86, 0.254, 0.8537, 0.2658, 0.8632, 0.2997, 0.7928, 0.315, 0.805, 0.3072, 0.8113, 0.2954, 0.8018, 0.2806, 0.8766, 0.2615, 0.8722, 0.2658, 0.8632, 0.2806, 0.8665, 0.2806, 0.7884, 0.2997, 0.7928, 0.2954, 0.8018, 0.2806, 0.7985, 0.2997, 0.8722, 0.2806, 0.8766, 0.2806, 0.8665, 0.2954, 0.8632, 0.2615, 0.7928, 0.2806, 0.7884, 0.2806, 0.7985, 0.2658, 0.8018, 0.2462, 0.805, 0.2615, 0.7928, 0.2658, 0.8018, 0.254, 0.8113, 0.315, 0.86, 0.2997, 0.8722, 0.2954, 0.8632, 0.3072, 0.8537, 0.2376, 0.8227, 0.2462, 0.805, 0.254, 0.8113, 0.2474, 0.8249, 0.3267, 0.9482, 0.3478, 0.9482, 0.3478, 0.9679, 0.3267, 0.9679, 0.634, 0.7028, 0.634, 0.6903, 0.6557, 0.6903, 0.6557, 0.7028, 0.7298, 0.8409, 0.7298, 0.8229, 0.7515, 0.8229, 0.7515, 0.8409, 0.3034, 0.9482, 0.3267, 0.9482, 0.3267, 0.9679, 0.3034, 0.9679, 0.7298, 0.8229, 0.7298, 0.8029, 0.7515, 0.8029, 0.7515, 0.8229, 0.2824, 0.9482, 0.3034, 0.9482, 0.3034, 0.9679, 0.2824, 0.9679, 0.7298, 0.8029, 0.7298, 0.7849, 0.7515, 0.7849, 0.7515, 0.8029, 0.5682, 0.6364, 0.5682, 0.6131, 0.59, 0.6131, 0.59, 0.6364, 0.3332, 0.9246, 0.3169, 0.9246, 0.3169, 0.905, 0.3332, 0.905, 0.5682, 0.6622, 0.5682, 0.6364, 0.59, 0.6364, 0.59, 0.6622, 0.3169, 0.9246, 0.2989, 0.9246, 0.2989, 0.905, 0.3169, 0.905, 0.5682, 0.6855, 0.5682, 0.6622, 0.59, 0.6622, 0.59, 0.6855, 0.2989, 0.9246, 0.2827, 0.9246, 0.2827, 0.905, 0.2989, 0.905, 0.5682, 0.7017, 0.5682, 0.6855, 0.59, 0.6855, 0.59, 0.7017, 0.2827, 0.9246, 0.2714, 0.9246, 0.2714, 0.905, 0.2827, 0.905, 0.5682, 0.7511, 0.5682, 0.7278, 0.59, 0.7278, 0.59, 0.7511, 0.991, 0.7647, 0.991, 0.7827, 0.9692, 0.7827, 0.9692, 0.7647, 0.5682, 0.777, 0.5682, 0.7511, 0.59, 0.7511, 0.59, 0.777, 0.991, 0.7827, 0.991, 0.8027, 0.9692, 0.8027, 0.9692, 0.7827, 0.5682, 0.8003, 0.5682, 0.777, 0.59, 0.777, 0.59, 0.8003, 0.991, 0.8027, 0.991, 0.8207, 0.9692, 0.8207, 0.9692, 0.8027, 0.7994, 0.6409, 0.7994, 0.6642, 0.7776, 0.6642, 0.7776, 0.6409, 0.634, 0.7588, 0.634, 0.7408, 0.6557, 0.7408, 0.6557, 0.7588, 0.7994, 0.6151, 0.7994, 0.6409, 0.7776, 0.6409, 0.7776, 0.6151, 0.634, 0.7408, 0.634, 0.7208, 0.6557, 0.7208, 0.6557, 0.7408, 0.7994, 0.5918, 0.7994, 0.6151, 0.7776, 0.6151, 0.7776, 0.5918, 0.634, 0.7208, 0.634, 0.7028, 0.6557, 0.7028, 0.6557, 0.7208, 0.7994, 0.5756, 0.7994, 0.5918, 0.7776, 0.5918, 0.7776, 0.5756, 0.1405, 0.6971, 0.1483, 0.7034, 0.1417, 0.717, 0.1319, 0.7148, 0.194, 0.7643, 0.1897, 0.7553, 0.2015, 0.7458, 0.2093, 0.7521, 0.1558, 0.6849, 0.1601, 0.6939, 0.1483, 0.7034, 0.1405, 0.6971, 0.1749, 0.7687, 0.1749, 0.7586, 0.1897, 0.7553, 0.194, 0.7643, 0.1749, 0.6805, 0.1749, 0.6906, 0.1601, 0.6939, 0.1558, 0.6849, 0.1558, 0.7643, 0.1601, 0.7553, 0.1749, 0.7586, 0.1749, 0.7687, 0.194, 0.6849, 0.1897, 0.6939, 0.1749, 0.6906, 0.1749, 0.6805, 0.1405, 0.7521, 0.1483, 0.7458, 0.1601, 0.7553, 0.1558, 0.7643, 0.2093, 0.6971, 0.2015, 0.7034, 0.1897, 0.6939, 0.194, 0.6849, 0.1319, 0.7344, 0.1417, 0.7322, 0.1483, 0.7458, 0.1405, 0.7521, 0.2179, 0.7148, 0.2081, 0.717, 0.2015, 0.7034, 0.2093, 0.6971, 0.2179, 0.7344, 0.2081, 0.7322, 0.2081, 0.717, 0.2179, 0.7148, 0.1319, 0.7148, 0.1417, 0.717, 0.1417, 0.7322, 0.1319, 0.7344, 0.2093, 0.7521, 0.2015, 0.7458, 0.2081, 0.7322, 0.2179, 0.7344, 0.4292, 0.6265, 0.4207, 0.6442, 0.4129, 0.6379, 0.4195, 0.6243, 0.3433, 0.6265, 0.3433, 0.6069, 0.3531, 0.6091, 0.3531, 0.6243, 0.4292, 0.6069, 0.4292, 0.6265, 0.4195, 0.6243, 0.4195, 0.6091, 0.3518, 0.6442, 0.3433, 0.6265, 0.3531, 0.6243, 0.3597, 0.6379, 0.4207, 0.5892, 0.4292, 0.6069, 0.4195, 0.6091, 0.4129, 0.5955, 0.3672, 0.6564, 0.3518, 0.6442, 0.3597, 0.6379, 0.3715, 0.6474, 0.4054, 0.577, 0.4207, 0.5892, 0.4129, 0.5955, 0.4011, 0.586, 0.3863, 0.6608, 0.3672, 0.6564, 0.3715, 0.6474, 0.3863, 0.6507, 0.3863, 0.5726, 0.4054, 0.577, 0.4011, 0.586, 0.3863, 0.5827, 0.4054, 0.6564, 0.3863, 0.6608, 0.3863, 0.6507, 0.4011, 0.6474, 0.3672, 0.577, 0.3863, 0.5726, 0.3863, 0.5827, 0.3715, 0.586, 0.3518, 0.5892, 0.3672, 0.577, 0.3715, 0.586, 0.3597, 0.5955, 0.4207, 0.6442, 0.4054, 0.6564, 0.4011, 0.6474, 0.4129, 0.6379, 0.3433, 0.6069, 0.3518, 0.5892, 0.3597, 0.5955, 0.3531, 0.6091, 0.9431, 0.6248, 0.9431, 0.6481, 0.9213, 0.6481, 0.9213, 0.6248, 0.7776, 0.7028, 0.7776, 0.6903, 0.7994, 0.6903, 0.7994, 0.7028, 0.7776, 0.8409, 0.7776, 0.8229, 0.7994, 0.8229, 0.7994, 0.8409, 0.9431, 0.5989, 0.9431, 0.6248, 0.9213, 0.6248, 0.9213, 0.5989, 0.7776, 0.8229, 0.7776, 0.8029, 0.7994, 0.8029, 0.7994, 0.8229, 0.9431, 0.5756, 0.9431, 0.5989, 0.9213, 0.5989, 0.9213, 0.5756, 0.7776, 0.8029, 0.7776, 0.7849, 0.7994, 0.7849, 0.7994, 0.8029, 0.8473, 0.6409, 0.8473, 0.6642, 0.8255, 0.6642, 0.8255, 0.6409, 0.9692, 0.6441, 0.9692, 0.6261, 0.991, 0.6261, 0.991, 0.6441, 0.8473, 0.6151, 0.8473, 0.6409, 0.8255, 0.6409, 0.8255, 0.6151, 0.9692, 0.6261, 0.9692, 0.6061, 0.991, 0.6061, 0.991, 0.6261, 0.8473, 0.5918, 0.8473, 0.6151, 0.8255, 0.6151, 0.8255, 0.5918, 0.9692, 0.6061, 0.9692, 0.5881, 0.991, 0.5881, 0.991, 0.6061, 0.8473, 0.5756, 0.8473, 0.5918, 0.8255, 0.5918, 0.8255, 0.5756, 0.9692, 0.5881, 0.9692, 0.5756, 0.991, 0.5756, 0.991, 0.5881, 0.9283, 0.9862, 0.905, 0.9862, 0.905, 0.9644, 0.9283, 0.9644, 0.3664, 0.9403, 0.3838, 0.9403, 0.3838, 0.9614, 0.3664, 0.9614, 0.9541, 0.9862, 0.9283, 0.9862, 0.9283, 0.9644, 0.9541, 0.9644, 0.3838, 0.9403, 0.4032, 0.9403, 0.4032, 0.9614, 0.3838, 0.9614, 0.9774, 0.9862, 0.9541, 0.9862, 0.9541, 0.9644, 0.9774, 0.9644, 0.4032, 0.9403, 0.4207, 0.9403, 0.4207, 0.9614, 0.4032, 0.9614, 0.8952, 0.6409, 0.8952, 0.6642, 0.8734, 0.6642, 0.8734, 0.6409, 0.7776, 0.7588, 0.7776, 0.7408, 0.7994, 0.7408, 0.7994, 0.7588, 0.8952, 0.6151, 0.8952, 0.6409, 0.8734, 0.6409, 0.8734, 0.6151, 0.7776, 0.7408, 0.7776, 0.7208, 0.7994, 0.7208, 0.7994, 0.7408, 0.8952, 0.5918, 0.8952, 0.6151, 0.8734, 0.6151, 0.8734, 0.5918, 0.7776, 0.7208, 0.7776, 0.7028, 0.7994, 0.7028, 0.7994, 0.7208, 0.8952, 0.5756, 0.8952, 0.5918, 0.8734, 0.5918, 0.8734, 0.5756, 0.2462, 0.5892, 0.254, 0.5955, 0.2474, 0.6091, 0.2376, 0.6069, 0.2997, 0.6564, 0.2954, 0.6474, 0.3072, 0.6379, 0.315, 0.6442, 0.2615, 0.577, 0.2658, 0.586, 0.254, 0.5955, 0.2462, 0.5892, 0.2806, 0.6608, 0.2806, 0.6507, 0.2954, 0.6474, 0.2997, 0.6564, 0.2806, 0.5726, 0.2806, 0.5827, 0.2658, 0.586, 0.2615, 0.577, 0.2615, 0.6564, 0.2658, 0.6474, 0.2806, 0.6507, 0.2806, 0.6608, 0.2997, 0.577, 0.2954, 0.586, 0.2806, 0.5827, 0.2806, 0.5726, 0.2462, 0.6442, 0.254, 0.6379, 0.2658, 0.6474, 0.2615, 0.6564, 0.315, 0.5892, 0.3072, 0.5955, 0.2954, 0.586, 0.2997, 0.577, 0.2376, 0.6265, 0.2474, 0.6243, 0.254, 0.6379, 0.2462, 0.6442, 0.3235, 0.6069, 0.3138, 0.6091, 0.3072, 0.5955, 0.315, 0.5892, 0.3235, 0.6265, 0.3138, 0.6243, 0.3138, 0.6091, 0.3235, 0.6069, 0.2376, 0.6069, 0.2474, 0.6091, 0.2474, 0.6243, 0.2376, 0.6265, 0.315, 0.6442, 0.3072, 0.6379, 0.3138, 0.6243, 0.3235, 0.6265, 0.4292, 0.7344, 0.4207, 0.7521, 0.4129, 0.7458, 0.4195, 0.7322, 0.3433, 0.7344, 0.3433, 0.7148, 0.3531, 0.717, 0.3531, 0.7322, 0.4292, 0.7148, 0.4292, 0.7344, 0.4195, 0.7322, 0.4195, 0.717, 0.3518, 0.7521, 0.3433, 0.7344, 0.3531, 0.7322, 0.3597, 0.7458, 0.4207, 0.6971, 0.4292, 0.7148, 0.4195, 0.717, 0.4129, 0.7034, 0.3672, 0.7643, 0.3518, 0.7521, 0.3597, 0.7458, 0.3715, 0.7553, 0.4054, 0.6849, 0.4207, 0.6971, 0.4129, 0.7034, 0.4011, 0.6939, 0.3863, 0.7687, 0.3672, 0.7643, 0.3715, 0.7553, 0.3863, 0.7586, 0.3863, 0.6805, 0.4054, 0.6849, 0.4011, 0.6939, 0.3863, 0.6906, 0.4054, 0.7643, 0.3863, 0.7687, 0.3863, 0.7586, 0.4011, 0.7553, 0.3672, 0.6849, 0.3863, 0.6805, 0.3863, 0.6906, 0.3715, 0.6939, 0.3518, 0.6971, 0.3672, 0.6849, 0.3715, 0.6939, 0.3597, 0.7034, 0.4207, 0.7521, 0.4054, 0.7643, 0.4011, 0.7553, 0.4129, 0.7458, 0.3433, 0.7148, 0.3518, 0.6971, 0.3597, 0.7034, 0.3531, 0.717, 0.4942, 0.777, 0.4942, 0.8003, 0.4724, 0.8003, 0.4724, 0.777, 0.8255, 0.7028, 0.8255, 0.6903, 0.8473, 0.6903, 0.8473, 0.7028, 0.8255, 0.8409, 0.8255, 0.8229, 0.8473, 0.8229, 0.8473, 0.8409, 0.4942, 0.7511, 0.4942, 0.777, 0.4724, 0.777, 0.4724, 0.7511, 0.8255, 0.8229, 0.8255, 0.8029, 0.8473, 0.8029, 0.8473, 0.8229, 0.4942, 0.7278, 0.4942, 0.7511, 0.4724, 0.7511, 0.4724, 0.7278, 0.8255, 0.8029, 0.8255, 0.7849, 0.8473, 0.7849, 0.8473, 0.8029, 0.8555, 0.9644, 0.8788, 0.9644, 0.8788, 0.9862, 0.8555, 0.9862, 0.8734, 0.7588, 0.8734, 0.7408, 0.8952, 0.7408, 0.8952, 0.7588, 0.8297, 0.9644, 0.8555, 0.9644, 0.8555, 0.9862, 0.8297, 0.9862, 0.8734, 0.7408, 0.8734, 0.7208, 0.8952, 0.7208, 0.8952, 0.7408, 0.8064, 0.9644, 0.8297, 0.9644, 0.8297, 0.9862, 0.8064, 0.9862, 0.8734, 0.7208, 0.8734, 0.7028, 0.8952, 0.7028, 0.8952, 0.7208, 0.7902, 0.9644, 0.8064, 0.9644, 0.8064, 0.9862, 0.7902, 0.9862, 0.8734, 0.7028, 0.8734, 0.6903, 0.8952, 0.6903, 0.8952, 0.7028, 0.9283, 0.9383, 0.905, 0.9383, 0.905, 0.9165, 0.9283, 0.9165, 0.9213, 0.8288, 0.9213, 0.8108, 0.9431, 0.8108, 0.9431, 0.8288, 0.9541, 0.9383, 0.9283, 0.9383, 0.9283, 0.9165, 0.9541, 0.9165, 0.9213, 0.8108, 0.9213, 0.7908, 0.9431, 0.7908, 0.9431, 0.8108, 0.9774, 0.9383, 0.9541, 0.9383, 0.9541, 0.9165, 0.9774, 0.9165, 0.9213, 0.7908, 0.9213, 0.7728, 0.9431, 0.7728, 0.9431, 0.7908, 0.8555, 0.9165, 0.8788, 0.9165, 0.8788, 0.9383, 0.8555, 0.9383, 0.8255, 0.7588, 0.8255, 0.7408, 0.8473, 0.7408, 0.8473, 0.7588, 0.8297, 0.9165, 0.8555, 0.9165, 0.8555, 0.9383, 0.8297, 0.9383, 0.8255, 0.7408, 0.8255, 0.7208, 0.8473, 0.7208, 0.8473, 0.7408, 0.8064, 0.9165, 0.8297, 0.9165, 0.8297, 0.9383, 0.8064, 0.9383, 0.8255, 0.7208, 0.8255, 0.7028, 0.8473, 0.7028, 0.8473, 0.7208, 0.7902, 0.9165, 0.8064, 0.9165, 0.8064, 0.9383, 0.7902, 0.9383, 0.2462, 0.6971, 0.254, 0.7034, 0.2474, 0.717, 0.2376, 0.7148, 0.2997, 0.7643, 0.2954, 0.7553, 0.3072, 0.7458, 0.315, 0.7521, 0.2615, 0.6849, 0.2658, 0.6939, 0.254, 0.7034, 0.2462, 0.6971, 0.2806, 0.7687, 0.2806, 0.7586, 0.2954, 0.7553, 0.2997, 0.7643, 0.2806, 0.6805, 0.2806, 0.6906, 0.2658, 0.6939, 0.2615, 0.6849, 0.2615, 0.7643, 0.2658, 0.7553, 0.2806, 0.7586, 0.2806, 0.7687, 0.2997, 0.6849, 0.2954, 0.6939, 0.2806, 0.6906, 0.2806, 0.6805, 0.2462, 0.7521, 0.254, 0.7458, 0.2658, 0.7553, 0.2615, 0.7643, 0.315, 0.6971, 0.3072, 0.7034, 0.2954, 0.6939, 0.2997, 0.6849, 0.2376, 0.7344, 0.2474, 0.7322, 0.254, 0.7458, 0.2462, 0.7521, 0.3235, 0.7148, 0.3138, 0.717, 0.3072, 0.7034, 0.315, 0.6971, 0.3235, 0.7344, 0.3138, 0.7322, 0.3138, 0.717, 0.3235, 0.7148, 0.2376, 0.7148, 0.2474, 0.717, 0.2474, 0.7322, 0.2376, 0.7344, 0.315, 0.7521, 0.3072, 0.7458, 0.3138, 0.7322, 0.3235, 0.7344, 0.4292, 0.8423, 0.4207, 0.86, 0.4129, 0.8537, 0.4195, 0.8401, 0.3433, 0.8423, 0.3433, 0.8227, 0.3531, 0.8249, 0.3531, 0.8401, 0.4292, 0.8227, 0.4292, 0.8423, 0.4195, 0.8401, 0.4195, 0.8249, 0.3518, 0.86, 0.3433, 0.8423, 0.3531, 0.8401, 0.3597, 0.8537, 0.4207, 0.805, 0.4292, 0.8227, 0.4195, 0.8249, 0.4129, 0.8113, 0.3672, 0.8722, 0.3518, 0.86, 0.3597, 0.8537, 0.3715, 0.8632, 0.4054, 0.7928, 0.4207, 0.805, 0.4129, 0.8113, 0.4011, 0.8018, 0.3863, 0.8766, 0.3672, 0.8722, 0.3715, 0.8632, 0.3863, 0.8665, 0.3863, 0.7884, 0.4054, 0.7928, 0.4011, 0.8018, 0.3863, 0.7985, 0.4054, 0.8722, 0.3863, 0.8766, 0.3863, 0.8665, 0.4011, 0.8632, 0.3672, 0.7928, 0.3863, 0.7884, 0.3863, 0.7985, 0.3715, 0.8018, 0.3518, 0.805, 0.3672, 0.7928, 0.3715, 0.8018, 0.3597, 0.8113, 0.4207, 0.86, 0.4054, 0.8722, 0.4011, 0.8632, 0.4129, 0.8537, 0.3433, 0.8227, 0.3518, 0.805, 0.3597, 0.8113, 0.3531, 0.8249, 0.5203, 0.7511, 0.5203, 0.7278, 0.5421, 0.7278, 0.5421, 0.7511, 0.9692, 0.6826, 0.9692, 0.6702, 0.991, 0.6702, 0.991, 0.6826, 0.634, 0.8409, 0.634, 0.8229, 0.6557, 0.8229, 0.6557, 0.8409, 0.5203, 0.777, 0.5203, 0.7511, 0.5421, 0.7511, 0.5421, 0.777, 0.634, 0.8229, 0.634, 0.8029, 0.6557, 0.8029, 0.6557, 0.8229, 0.5203, 0.8003, 0.5203, 0.777, 0.5421, 0.777, 0.5421, 0.8003, 0.634, 0.8029, 0.634, 0.7849, 0.6557, 0.7849, 0.6557, 0.8029, 0.8555, 0.8686, 0.8788, 0.8686, 0.8788, 0.8904, 0.8555, 0.8904, 0.07725, 0.9246, 0.06101, 0.9246, 0.06101, 0.905, 0.07725, 0.905, 0.8297, 0.8686, 0.8555, 0.8686, 0.8555, 0.8904, 0.8297, 0.8904, 0.06101, 0.9246, 0.04299, 0.9246, 0.04299, 0.905, 0.06101, 0.905, 0.8064, 0.8686, 0.8297, 0.8686, 0.8297, 0.8904, 0.8064, 0.8904, 0.04299, 0.9246, 0.02675, 0.9246, 0.02675, 0.905, 0.04299, 0.905, 0.7902, 0.8686, 0.8064, 0.8686, 0.8064, 0.8904, 0.7902, 0.8904, 0.02675, 0.9246, 0.01551, 0.9246, 0.01551, 0.905, 0.02675, 0.905, 0.9283, 0.8904, 0.905, 0.8904, 0.905, 0.8686, 0.9283, 0.8686, 0.6819, 0.8409, 0.6819, 0.8229, 0.7036, 0.8229, 0.7036, 0.8409, 0.9541, 0.8904, 0.9283, 0.8904, 0.9283, 0.8686, 0.9541, 0.8686, 0.6819, 0.8229, 0.6819, 0.8029, 0.7036, 0.8029, 0.7036, 0.8229, 0.9774, 0.8904, 0.9541, 0.8904, 0.9541, 0.8686, 0.9774, 0.8686, 0.6819, 0.8029, 0.6819, 0.7849, 0.7036, 0.7849, 0.7036, 0.8029, 0.6557, 0.6409, 0.6557, 0.6642, 0.634, 0.6642, 0.634, 0.6409, 0.9692, 0.7386, 0.9692, 0.7206, 0.991, 0.7206, 0.991, 0.7386, 0.6557, 0.6151, 0.6557, 0.6409, 0.634, 0.6409, 0.634, 0.6151, 0.9692, 0.7206, 0.9692, 0.7006, 0.991, 0.7006, 0.991, 0.7206, 0.6557, 0.5918, 0.6557, 0.6151, 0.634, 0.6151, 0.634, 0.5918, 0.9692, 0.7006, 0.9692, 0.6826, 0.991, 0.6826, 0.991, 0.7006, 0.6557, 0.5756, 0.6557, 0.5918, 0.634, 0.5918, 0.634, 0.5756, 0.2374, 0.04435, 0.2045, 0.04435, 0.2012, 0.03006, 0.188, 0.02371, 0.1748, 0.03006, 0.1716, 0.04435, 0.1387, 0.04435, 0.1354, 0.03006, 0.1222, 0.02371, 0.109, 0.03006, 0.1057, 0.04435, 0.07282, 0.04435, 0.06956, 0.03006, 0.05636, 0.02371, 0.04316, 0.03006, 0.008935, 0.008935, 0.431, 0.008935, 0.3987, 0.03006, 0.3855, 0.02371, 0.3723, 0.03006, 0.3691, 0.04435, 0.3362, 0.04435, 0.3329, 0.03006, 0.3197, 0.02371, 0.3065, 0.03006, 0.3032, 0.04435, 0.2703, 0.04435, 0.2671, 0.03006, 0.2539, 0.02371, 0.2407, 0.03006, 0.2045, 0.04435, 0.2374, 0.04435, 0.2465, 0.0558, 0.2612, 0.0558, 0.2703, 0.04435, 0.3032, 0.04435, 0.3124, 0.0558, 0.327, 0.0558, 0.3362, 0.04435, 0.3691, 0.04435, 0.3782, 0.0558, 0.3929, 0.0558, 0.402, 0.04435, 0.3987, 0.03006, 0.431, 0.008935, 0.431, 0.5365, 0.008935, 0.5365, 0.008935, 0.008935, 0.04316, 0.03006, 0.0399, 0.04435, 0.04903, 0.0558, 0.06368, 0.0558, 0.07282, 0.04435, 0.1057, 0.04435, 0.1149, 0.0558, 0.1295, 0.0558, 0.1387, 0.04435, 0.1716, 0.04435, 0.1807, 0.0558, 0.1954, 0.0558, 0.5037, 0.03663, 0.5021, 0.02949, 0.4955, 0.02631, 0.4889, 0.02949, 0.4728, 0.01893, 0.6838, 0.01893, 0.6667, 0.02949, 0.6601, 0.02631, 0.6535, 0.02949, 0.6519, 0.03663, 0.6354, 0.03663, 0.6338, 0.02949, 0.6272, 0.02631, 0.6206, 0.02949, 0.6189, 0.03663, 0.6025, 0.03663, 0.6009, 0.02949, 0.5943, 0.02631, 0.5877, 0.02949, 0.586, 0.03663, 0.5696, 0.03663, 0.5679, 0.02949, 0.5613, 0.02631, 0.5547, 0.02949, 0.5531, 0.03663, 0.5367, 0.03663, 0.535, 0.02949, 0.5284, 0.02631, 0.5218, 0.02949, 0.5202, 0.03663, 0.5202, 0.03663, 0.5248, 0.04236, 0.5321, 0.04236, 0.5367, 0.03663, 0.5531, 0.03663, 0.5577, 0.04236, 0.565, 0.04236, 0.5696, 0.03663, 0.586, 0.03663, 0.5906, 0.04236, 0.5979, 0.04236, 0.6025, 0.03663, 0.6189, 0.03663, 0.6235, 0.04236, 0.6308, 0.04236, 0.6354, 0.03663, 0.6519, 0.03663, 0.6564, 0.04236, 0.6638, 0.04236, 0.6683, 0.03663, 0.6667, 0.02949, 0.6838, 0.01893, 0.6838, 0.2827, 0.4728, 0.2827, 0.4728, 0.01893, 0.4889, 0.02949, 0.4873, 0.03663, 0.4918, 0.04236, 0.4992, 0.04236, 0.5037, 0.03663, 0.8237, 0.4909, 0.8173, 0.4904, 0.8173, 0.06077, 0.8237, 0.06126, 0.7275, 0.006367, 0.7718, 0.006367, 0.7718, 0.4496, 0.7275, 0.4496, 0.8237, 0.06126, 0.8337, 0.0617, 0.8337, 0.4913, 0.8237, 0.4909, 0.8337, 0.0617, 0.8452, 0.0617, 0.8452, 0.4913, 0.8337, 0.4913, 0.8452, 0.0617, 0.8552, 0.06126, 0.8552, 0.4909, 0.8452, 0.4913, 0.8616, 0.4904, 0.8552, 0.4909, 0.8552, 0.06126, 0.8616, 0.06077, 0.8888, 0.008935, 0.931, 0.008935, 0.931, 0.5268, 0.9249, 0.5249, 0.9154, 0.5232, 0.9044, 0.5232, 0.8949, 0.5249, 0.8888, 0.5268, 0.9911, 0.5268, 0.9489, 0.5268, 0.9489, 0.008935, 0.955, 0.01079, 0.9645, 0.01247, 0.9755, 0.01247, 0.985, 0.01079, 0.9911, 0.008935, 0.536, 0.4303, 0.5782, 0.4303, 0.5782, 0.4446, 0.536, 0.4446, 0.4884, 0.4855, 0.5031, 0.4855, 0.5031, 0.5277, 0.4884, 0.5277, 0.4789, 0.4855, 0.4884, 0.4855, 0.4884, 0.5277, 0.4789, 0.5277, 0.65, 0.4314, 0.65, 0.4461, 0.6077, 0.4461, 0.6077, 0.4314, 0.7036, 0.5277, 0.7036, 0.4855, 0.7131, 0.4855, 0.7131, 0.5277, 0.689, 0.5277, 0.689, 0.4855, 0.7036, 0.4855, 0.7036, 0.5277, 0.536, 0.4446, 0.5782, 0.4446, 0.5782, 0.4559, 0.536, 0.4559, 0.6678, 0.3014, 0.71, 0.3014, 0.71, 0.3157, 0.6678, 0.3157, 0.5724, 0.4855, 0.5871, 0.4855, 0.5871, 0.5277, 0.5724, 0.5277, 0.5629, 0.4855, 0.5724, 0.4855, 0.5724, 0.5277, 0.5629, 0.5277, 0.65, 0.3989, 0.65, 0.4136, 0.6077, 0.4136, 0.6077, 0.3989, 0.6616, 0.5277, 0.6616, 0.4855, 0.6711, 0.4855, 0.6711, 0.5277, 0.6469, 0.5277, 0.6469, 0.4855, 0.6616, 0.4855, 0.6616, 0.5277, 0.6678, 0.3157, 0.71, 0.3157, 0.71, 0.3269, 0.6678, 0.3269, 0.6678, 0.3448, 0.71, 0.3448, 0.71, 0.3592, 0.6678, 0.3592, 0.5304, 0.4855, 0.5451, 0.4855, 0.5451, 0.5277, 0.5304, 0.5277, 0.5209, 0.4855, 0.5304, 0.4855, 0.5304, 0.5277, 0.5209, 0.5277, 0.65, 0.3014, 0.65, 0.316, 0.6077, 0.316, 0.6078, 0.3014, 0.476, 0.3145, 0.5182, 0.3145, 0.5182, 0.324, 0.476, 0.324, 0.476, 0.2999, 0.5182, 0.2999, 0.5182, 0.3145, 0.476, 0.3145, 0.6678, 0.3592, 0.71, 0.3592, 0.71, 0.3704, 0.6678, 0.3704, 0.536, 0.2999, 0.5782, 0.2999, 0.5782, 0.3143, 0.536, 0.3143, 0.6144, 0.4855, 0.6291, 0.4855, 0.6291, 0.5277, 0.6144, 0.5277, 0.6049, 0.4855, 0.6144, 0.4855, 0.6144, 0.5277, 0.6049, 0.5277, 0.7373, 0.4865, 0.7519, 0.4865, 0.7519, 0.5287, 0.7373, 0.5287, 0.476, 0.3566, 0.5182, 0.3566, 0.5182, 0.366, 0.476, 0.366, 0.476, 0.3419, 0.5182, 0.3419, 0.5182, 0.3566, 0.476, 0.3566, 0.536, 0.3143, 0.5782, 0.3143, 0.5782, 0.3255, 0.536, 0.3255, 0.536, 0.3434, 0.5782, 0.3434, 0.5782, 0.3577, 0.536, 0.3577, 0.71, 0.4398, 0.71, 0.4544, 0.6678, 0.4544, 0.6678, 0.4398, 0.71, 0.4303, 0.71, 0.4398, 0.6678, 0.4398, 0.6678, 0.4303, 0.65, 0.3339, 0.65, 0.3485, 0.6077, 0.3485, 0.6077, 0.3339, 0.476, 0.3986, 0.5182, 0.3986, 0.5182, 0.4081, 0.476, 0.4081, 0.476, 0.3839, 0.5182, 0.3839, 0.5182, 0.3986, 0.476, 0.3986, 0.536, 0.3577, 0.5782, 0.3577, 0.5782, 0.369, 0.536, 0.369, 0.536, 0.3868, 0.5782, 0.3868, 0.5782, 0.4012, 0.536, 0.4012, 0.71, 0.3978, 0.71, 0.4124, 0.6678, 0.4124, 0.6678, 0.3978, 0.71, 0.3883, 0.71, 0.3978, 0.6678, 0.3978, 0.6678, 0.3883, 0.65, 0.3664, 0.65, 0.381, 0.6078, 0.381, 0.6078, 0.3664, 0.476, 0.4406, 0.5182, 0.4406, 0.5182, 0.4501, 0.476, 0.4501, 0.476, 0.4259, 0.5182, 0.4259, 0.5182, 0.4406, 0.476, 0.4406, 0.536, 0.4012, 0.5782, 0.4012, 0.5782, 0.4124, 0.536, 0.4124])
me_cylinder_001.materials.append(mat_material)
me_cylinder_001.update()

# ---- objects
ob_cylinder = bpy.data.objects.new('Cylinder', me_cylinder_001)

# ---- transforms, parenting, visibility, modifiers, constraints
ob_cylinder.location = (1.727e-11, 0.0, 0.0)
ob_cylinder.rotation_euler = (-1.344e-07, 1.571, 0.0)
_m = ob_cylinder.modifiers.new('Auto Smooth', 'NODES')
_m.node_group = ng_auto_smooth
_gi = [s.identifier for s in ng_auto_smooth.interface.items_tree if s.item_type == 'SOCKET' and s.in_out == 'INPUT']
_m[_gi[1]] = 0.5236  # Angle

# ---- collection membership
col_collection.objects.link(ob_cylinder)

# ---- scene / render settings (as saved in the file)
scene.frame_start = 1; scene.frame_end = 250; scene.frame_set(1)
scene.render.engine = 'CYCLES'
scene.cycles.sampling_pattern = 'TABULATED_SOBOL'
scene.cycles.bake_type = 'AO'
bpy.context.view_layer.update()

# ---- added for rendering (the .blend has no active camera and no usable light): camera, sun
cam_auto = bpy.data.cameras.new('AutoCamera')
cam_auto.lens = 50.0
cam_auto.sensor_width = 36.0
cam_auto.clip_end = 1000.0
ob_auto_camera = bpy.data.objects.new('AutoCamera', cam_auto)
scene.collection.objects.link(ob_auto_camera)
ob_auto_camera.location = (0.367509, -0.439988, 0.320254)
ob_auto_camera.rotation_euler = (1.09748, -7.21219e-08, 0.694738)
scene.camera = ob_auto_camera
light_auto_sun = bpy.data.lights.new('AutoSun', 'SUN')
light_auto_sun.energy = 3.0
light_auto_sun.angle = 0.0523599
ob_auto_sun = bpy.data.objects.new('AutoSun', light_auto_sun)
scene.collection.objects.link(ob_auto_sun)
ob_auto_sun.rotation_euler = (0.872665, 0.174533, 0.523599)
bpy.context.view_layer.update()

